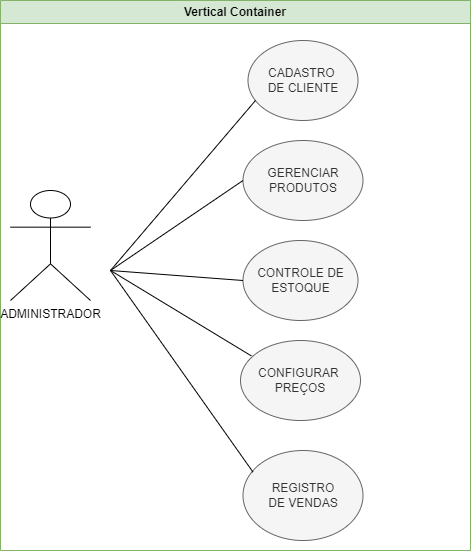

The diagram above was exported from draw.io. Its source (the exported page's mxGraphModel, read from the mxfile embedded in the PNG):
<mxGraphModel dx="1050" dy="565" grid="1" gridSize="10" guides="1" tooltips="1" connect="1" arrows="1" fold="1" page="1" pageScale="1" pageWidth="827" pageHeight="1169" math="0" shadow="0">
  <root>
    <mxCell id="0" />
    <mxCell id="1" parent="0" />
    <mxCell id="K1eVXUwthG3rs4MPDtiL-18" value="Vertical Container" style="swimlane;whiteSpace=wrap;html=1;fillColor=#d5e8d4;strokeColor=#82b366;" vertex="1" parent="1">
      <mxGeometry x="180" width="470" height="550" as="geometry" />
    </mxCell>
    <mxCell id="K1eVXUwthG3rs4MPDtiL-1" value="ADMINISTRADOR" style="shape=umlActor;verticalLabelPosition=bottom;verticalAlign=top;html=1;outlineConnect=0;" vertex="1" parent="K1eVXUwthG3rs4MPDtiL-18">
      <mxGeometry x="10" y="190" width="80" height="110" as="geometry" />
    </mxCell>
    <mxCell id="K1eVXUwthG3rs4MPDtiL-7" value="CADASTRO&amp;nbsp;&lt;div&gt;DE CLIENTE&lt;/div&gt;" style="ellipse;whiteSpace=wrap;html=1;fillColor=#f5f5f5;fontColor=#333333;strokeColor=#666666;" vertex="1" parent="K1eVXUwthG3rs4MPDtiL-18">
      <mxGeometry x="247.5" y="40" width="110" height="80" as="geometry" />
    </mxCell>
    <mxCell id="K1eVXUwthG3rs4MPDtiL-2" value="&lt;div&gt;GERENCIAR&lt;/div&gt;&lt;div&gt;PRODUTOS&lt;/div&gt;" style="ellipse;whiteSpace=wrap;html=1;fillColor=#f5f5f5;fontColor=#333333;strokeColor=#666666;" vertex="1" parent="K1eVXUwthG3rs4MPDtiL-18">
      <mxGeometry x="242.5" y="140" width="120" height="80" as="geometry" />
    </mxCell>
    <mxCell id="K1eVXUwthG3rs4MPDtiL-3" value="CONTROLE DE ESTOQUE" style="ellipse;whiteSpace=wrap;html=1;fillColor=#f5f5f5;fontColor=#333333;strokeColor=#666666;" vertex="1" parent="K1eVXUwthG3rs4MPDtiL-18">
      <mxGeometry x="242.5" y="240" width="115" height="80" as="geometry" />
    </mxCell>
    <mxCell id="K1eVXUwthG3rs4MPDtiL-5" value="CONFIGURAR&amp;nbsp;&lt;div&gt;PREÇOS&lt;/div&gt;" style="ellipse;whiteSpace=wrap;html=1;fillColor=#f5f5f5;fontColor=#333333;strokeColor=#666666;" vertex="1" parent="K1eVXUwthG3rs4MPDtiL-18">
      <mxGeometry x="240" y="340" width="120" height="80" as="geometry" />
    </mxCell>
    <mxCell id="K1eVXUwthG3rs4MPDtiL-6" value="REGISTRO&lt;div&gt;DE VENDAS&lt;/div&gt;" style="ellipse;whiteSpace=wrap;html=1;fillColor=#f5f5f5;fontColor=#333333;strokeColor=#666666;" vertex="1" parent="K1eVXUwthG3rs4MPDtiL-18">
      <mxGeometry x="242.5" y="450" width="120" height="90" as="geometry" />
    </mxCell>
    <mxCell id="K1eVXUwthG3rs4MPDtiL-26" value="" style="endArrow=none;html=1;rounded=0;" edge="1" parent="K1eVXUwthG3rs4MPDtiL-18">
      <mxGeometry width="50" height="50" relative="1" as="geometry">
        <mxPoint x="110" y="270" as="sourcePoint" />
        <mxPoint x="255" y="100" as="targetPoint" />
      </mxGeometry>
    </mxCell>
    <mxCell id="K1eVXUwthG3rs4MPDtiL-27" value="" style="endArrow=none;html=1;rounded=0;exitX=0;exitY=0.395;exitDx=0;exitDy=0;exitPerimeter=0;" edge="1" parent="K1eVXUwthG3rs4MPDtiL-18">
      <mxGeometry width="50" height="50" relative="1" as="geometry">
        <mxPoint x="252.5" y="471.6" as="sourcePoint" />
        <mxPoint x="110" y="270" as="targetPoint" />
      </mxGeometry>
    </mxCell>
    <mxCell id="K1eVXUwthG3rs4MPDtiL-28" value="" style="endArrow=none;html=1;rounded=0;" edge="1" parent="K1eVXUwthG3rs4MPDtiL-18">
      <mxGeometry width="50" height="50" relative="1" as="geometry">
        <mxPoint x="110" y="270" as="sourcePoint" />
        <mxPoint x="242.5" y="180" as="targetPoint" />
      </mxGeometry>
    </mxCell>
    <mxCell id="K1eVXUwthG3rs4MPDtiL-29" value="" style="endArrow=none;html=1;rounded=0;" edge="1" parent="K1eVXUwthG3rs4MPDtiL-18">
      <mxGeometry width="50" height="50" relative="1" as="geometry">
        <mxPoint x="110" y="270" as="sourcePoint" />
        <mxPoint x="242.5" y="280" as="targetPoint" />
      </mxGeometry>
    </mxCell>
    <mxCell id="K1eVXUwthG3rs4MPDtiL-30" value="" style="endArrow=none;html=1;rounded=0;entryX=0.09;entryY=0.192;entryDx=0;entryDy=0;entryPerimeter=0;" edge="1" parent="K1eVXUwthG3rs4MPDtiL-18" target="K1eVXUwthG3rs4MPDtiL-5">
      <mxGeometry width="50" height="50" relative="1" as="geometry">
        <mxPoint x="110" y="270" as="sourcePoint" />
        <mxPoint x="234" y="310" as="targetPoint" />
      </mxGeometry>
    </mxCell>
  </root>
</mxGraphModel>